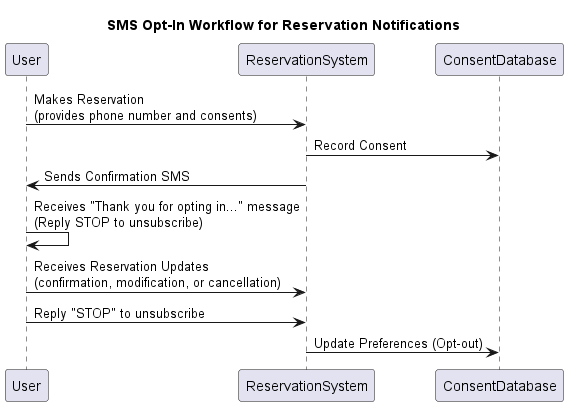

The diagram above was rendered by PlantUML. Its source (embedded in the PNG):
@startuml

title SMS Opt-In Workflow for Reservation Notifications

User -> ReservationSystem : Makes Reservation\n(provides phone number and consents)
ReservationSystem -> ConsentDatabase : Record Consent

ReservationSystem -> User : Sends Confirmation SMS
User -> User : Receives "Thank you for opting in..." message\n(Reply STOP to unsubscribe)

User -> ReservationSystem : Receives Reservation Updates\n(confirmation, modification, or cancellation)
User -> ReservationSystem : Reply "STOP" to unsubscribe

ReservationSystem -> ConsentDatabase : Update Preferences (Opt-out)
@enduml